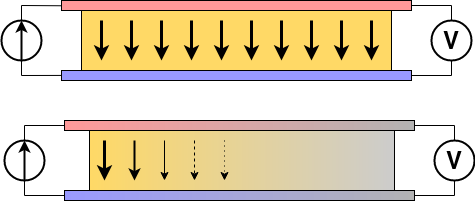

The diagram above was exported from draw.io. Its source (the exported page's mxGraphModel, read from the mxfile embedded in the PNG):
<mxGraphModel dx="1350" dy="793" grid="1" gridSize="10" guides="1" tooltips="1" connect="1" arrows="1" fold="1" page="1" pageScale="1" pageWidth="490" pageHeight="220" background="#ffffff" math="0" shadow="0">
  <root>
    <mxCell id="0" />
    <mxCell id="1" parent="0" />
    <mxCell id="17" value="" style="rounded=0;whiteSpace=wrap;html=1;fillColor=#9999FF;gradientColor=none;gradientDirection=west;" parent="1" vertex="1">
      <mxGeometry x="70" y="80" width="350" height="10" as="geometry" />
    </mxCell>
    <mxCell id="18" value="" style="rounded=0;whiteSpace=wrap;html=1;gradientColor=none;gradientDirection=east;fillColor=#FFD966;" parent="1" vertex="1">
      <mxGeometry x="90" y="20" width="310" height="60" as="geometry" />
    </mxCell>
    <mxCell id="19" value="" style="rounded=0;whiteSpace=wrap;html=1;fillColor=#FF9999;gradientColor=none;gradientDirection=west;" parent="1" vertex="1">
      <mxGeometry x="70" y="10" width="350" height="10" as="geometry" />
    </mxCell>
    <mxCell id="27" value="" style="endArrow=classic;html=1;strokeWidth=3;" parent="1" edge="1">
      <mxGeometry width="50" height="50" relative="1" as="geometry">
        <mxPoint x="110" y="30" as="sourcePoint" />
        <mxPoint x="110" y="70" as="targetPoint" />
      </mxGeometry>
    </mxCell>
    <mxCell id="28" value="" style="endArrow=classic;html=1;strokeWidth=3;" parent="1" edge="1">
      <mxGeometry width="50" height="50" relative="1" as="geometry">
        <mxPoint x="140" y="30" as="sourcePoint" />
        <mxPoint x="140" y="70" as="targetPoint" />
      </mxGeometry>
    </mxCell>
    <mxCell id="29" value="" style="endArrow=classic;html=1;strokeWidth=3;" parent="1" edge="1">
      <mxGeometry width="50" height="50" relative="1" as="geometry">
        <mxPoint x="170.0000000000001" y="30" as="sourcePoint" />
        <mxPoint x="170.0000000000001" y="70" as="targetPoint" />
      </mxGeometry>
    </mxCell>
    <mxCell id="30" value="" style="endArrow=classic;html=1;strokeWidth=3;" parent="1" edge="1">
      <mxGeometry width="50" height="50" relative="1" as="geometry">
        <mxPoint x="200.0000000000001" y="30" as="sourcePoint" />
        <mxPoint x="200.0000000000001" y="70" as="targetPoint" />
      </mxGeometry>
    </mxCell>
    <mxCell id="31" value="" style="endArrow=classic;html=1;strokeWidth=3;" parent="1" edge="1">
      <mxGeometry width="50" height="50" relative="1" as="geometry">
        <mxPoint x="230.0000000000001" y="30" as="sourcePoint" />
        <mxPoint x="230.0000000000001" y="70" as="targetPoint" />
      </mxGeometry>
    </mxCell>
    <mxCell id="32" value="" style="endArrow=classic;html=1;strokeWidth=3;" parent="1" edge="1">
      <mxGeometry width="50" height="50" relative="1" as="geometry">
        <mxPoint x="260.0000000000001" y="30" as="sourcePoint" />
        <mxPoint x="260.0000000000001" y="70" as="targetPoint" />
      </mxGeometry>
    </mxCell>
    <mxCell id="33" value="" style="endArrow=classic;html=1;strokeWidth=3;" parent="1" edge="1">
      <mxGeometry width="50" height="50" relative="1" as="geometry">
        <mxPoint x="290.0000000000001" y="30" as="sourcePoint" />
        <mxPoint x="290.0000000000001" y="70" as="targetPoint" />
      </mxGeometry>
    </mxCell>
    <mxCell id="34" value="" style="endArrow=classic;html=1;strokeWidth=3;" parent="1" edge="1">
      <mxGeometry width="50" height="50" relative="1" as="geometry">
        <mxPoint x="320.0000000000001" y="30" as="sourcePoint" />
        <mxPoint x="320.0000000000001" y="70" as="targetPoint" />
      </mxGeometry>
    </mxCell>
    <mxCell id="35" value="" style="endArrow=classic;html=1;strokeWidth=3;" parent="1" edge="1">
      <mxGeometry width="50" height="50" relative="1" as="geometry">
        <mxPoint x="350.0000000000001" y="30" as="sourcePoint" />
        <mxPoint x="350.0000000000001" y="70" as="targetPoint" />
      </mxGeometry>
    </mxCell>
    <mxCell id="36" value="" style="endArrow=classic;html=1;strokeWidth=3;" parent="1" edge="1">
      <mxGeometry width="50" height="50" relative="1" as="geometry">
        <mxPoint x="380.0000000000001" y="30" as="sourcePoint" />
        <mxPoint x="380.0000000000001" y="70" as="targetPoint" />
      </mxGeometry>
    </mxCell>
    <mxCell id="51" value="" style="ellipse;whiteSpace=wrap;html=1;aspect=fixed;rounded=0;shadow=0;glass=0;comic=0;fillColor=none;gradientColor=none;strokeWidth=2;" parent="1" vertex="1">
      <mxGeometry x="10" y="30" width="40" height="40" as="geometry" />
    </mxCell>
    <mxCell id="52" value="" style="endArrow=classic;html=1;strokeWidth=2;entryX=0.5;entryY=0;exitX=0.5;exitY=1;" parent="1" source="51" target="51" edge="1">
      <mxGeometry width="50" height="50" relative="1" as="geometry">
        <mxPoint x="10" y="180" as="sourcePoint" />
        <mxPoint x="60" y="130" as="targetPoint" />
      </mxGeometry>
    </mxCell>
    <mxCell id="53" value="" style="endArrow=none;html=1;strokeColor=#000000;strokeWidth=1;entryX=0.5;entryY=1;exitX=0;exitY=0.5;jumpSize=5;rounded=0;" parent="1" target="51" edge="1">
      <mxGeometry width="50" height="50" relative="1" as="geometry">
        <mxPoint x="70.20689655172418" y="84.9310344827586" as="sourcePoint" />
        <mxPoint x="40" y="80" as="targetPoint" />
        <Array as="points">
          <mxPoint x="30" y="85" />
        </Array>
      </mxGeometry>
    </mxCell>
    <mxCell id="54" value="" style="endArrow=none;html=1;strokeColor=#000000;strokeWidth=1;entryX=0;entryY=0.5;exitX=0.5;exitY=0;rounded=0;" parent="1" source="51" edge="1">
      <mxGeometry width="50" height="50" relative="1" as="geometry">
        <mxPoint x="10" y="290" as="sourcePoint" />
        <mxPoint x="70.20689655172418" y="15.27586206896558" as="targetPoint" />
        <Array as="points">
          <mxPoint x="30" y="15" />
        </Array>
      </mxGeometry>
    </mxCell>
    <mxCell id="59" value="&lt;h1&gt;V&lt;/h1&gt;" style="ellipse;whiteSpace=wrap;html=1;aspect=fixed;rounded=0;shadow=0;glass=0;comic=0;strokeWidth=2;fillColor=none;gradientColor=none;verticalAlign=middle;horizontal=1;fontSize=12;spacingTop=6;spacing=0;spacingLeft=0;align=center;fontStyle=0;fontFamily=Helvetica;" parent="1" vertex="1">
      <mxGeometry x="440" y="30" width="40" height="40" as="geometry" />
    </mxCell>
    <mxCell id="61" value="" style="rounded=0;whiteSpace=wrap;html=1;fillColor=#B3B3B3;gradientColor=#9999FF;gradientDirection=west;" parent="1" vertex="1">
      <mxGeometry x="73" y="200" width="350" height="10" as="geometry" />
    </mxCell>
    <mxCell id="62" value="" style="rounded=0;whiteSpace=wrap;html=1;gradientColor=#CCCCCC;gradientDirection=east;fillColor=#FFD966;" parent="1" vertex="1">
      <mxGeometry x="98" y="140" width="305" height="60" as="geometry" />
    </mxCell>
    <mxCell id="63" value="" style="rounded=0;whiteSpace=wrap;html=1;fillColor=#B3B3B3;gradientColor=#FF9999;gradientDirection=west;" parent="1" vertex="1">
      <mxGeometry x="73" y="130" width="350" height="10" as="geometry" />
    </mxCell>
    <mxCell id="64" value="" style="endArrow=classic;html=1;strokeWidth=3;" parent="1" edge="1">
      <mxGeometry width="50" height="50" relative="1" as="geometry">
        <mxPoint x="113" y="150" as="sourcePoint" />
        <mxPoint x="113" y="190" as="targetPoint" />
      </mxGeometry>
    </mxCell>
    <mxCell id="65" value="" style="endArrow=classic;html=1;strokeWidth=2;" parent="1" edge="1">
      <mxGeometry width="50" height="50" relative="1" as="geometry">
        <mxPoint x="143.0000000000001" y="150" as="sourcePoint" />
        <mxPoint x="143.0000000000001" y="190" as="targetPoint" />
      </mxGeometry>
    </mxCell>
    <mxCell id="66" value="" style="endArrow=classic;html=1;strokeWidth=1;" parent="1" edge="1">
      <mxGeometry width="50" height="50" relative="1" as="geometry">
        <mxPoint x="173.0000000000001" y="150" as="sourcePoint" />
        <mxPoint x="173.0000000000001" y="190" as="targetPoint" />
      </mxGeometry>
    </mxCell>
    <mxCell id="67" value="" style="endArrow=classic;html=1;strokeWidth=1;dashed=1;" parent="1" edge="1">
      <mxGeometry width="50" height="50" relative="1" as="geometry">
        <mxPoint x="203.0000000000001" y="150" as="sourcePoint" />
        <mxPoint x="203.0000000000001" y="190" as="targetPoint" />
      </mxGeometry>
    </mxCell>
    <mxCell id="68" value="" style="endArrow=classic;html=1;strokeWidth=1;dashed=1;dashPattern=1 4;" parent="1" edge="1">
      <mxGeometry width="50" height="50" relative="1" as="geometry">
        <mxPoint x="233.0000000000001" y="150" as="sourcePoint" />
        <mxPoint x="233.0000000000001" y="190" as="targetPoint" />
      </mxGeometry>
    </mxCell>
    <mxCell id="69" value="" style="ellipse;whiteSpace=wrap;html=1;aspect=fixed;rounded=0;shadow=0;glass=0;comic=0;fillColor=none;gradientColor=none;strokeWidth=2;" parent="1" vertex="1">
      <mxGeometry x="13" y="150" width="40" height="40" as="geometry" />
    </mxCell>
    <mxCell id="70" value="" style="endArrow=classic;html=1;strokeWidth=2;entryX=0.5;entryY=0;exitX=0.5;exitY=1;" parent="1" source="69" target="69" edge="1">
      <mxGeometry width="50" height="50" relative="1" as="geometry">
        <mxPoint x="13" y="300" as="sourcePoint" />
        <mxPoint x="63" y="250" as="targetPoint" />
      </mxGeometry>
    </mxCell>
    <mxCell id="71" value="" style="endArrow=none;html=1;strokeColor=#000000;strokeWidth=1;entryX=0.5;entryY=1;exitX=0;exitY=0.5;jumpSize=5;rounded=0;" parent="1" source="61" target="69" edge="1">
      <mxGeometry width="50" height="50" relative="1" as="geometry">
        <mxPoint x="3" y="490" as="sourcePoint" />
        <mxPoint x="43" y="200" as="targetPoint" />
        <Array as="points">
          <mxPoint x="33" y="205" />
        </Array>
      </mxGeometry>
    </mxCell>
    <mxCell id="72" value="" style="endArrow=none;html=1;strokeColor=#000000;strokeWidth=1;entryX=0;entryY=0.5;exitX=0.5;exitY=0;rounded=0;" parent="1" source="69" target="63" edge="1">
      <mxGeometry width="50" height="50" relative="1" as="geometry">
        <mxPoint x="13" y="410" as="sourcePoint" />
        <mxPoint x="63" y="360" as="targetPoint" />
        <Array as="points">
          <mxPoint x="33" y="135" />
        </Array>
      </mxGeometry>
    </mxCell>
    <mxCell id="73" value="&lt;h1&gt;V&lt;/h1&gt;" style="ellipse;whiteSpace=wrap;html=1;aspect=fixed;rounded=0;shadow=0;glass=0;comic=0;strokeWidth=2;fillColor=none;gradientColor=none;verticalAlign=middle;horizontal=1;fontSize=12;spacingTop=6;spacing=0;spacingLeft=0;align=center;fontStyle=0;fontFamily=Helvetica;" parent="1" vertex="1">
      <mxGeometry x="443" y="150" width="40" height="40" as="geometry" />
    </mxCell>
    <mxCell id="74" value="" style="endArrow=none;html=1;strokeColor=#000000;strokeWidth=1;fontFamily=Helvetica;fontSize=12;entryX=0.5;entryY=1;exitX=1;exitY=0.5;rounded=0;" parent="1" source="61" target="73" edge="1">
      <mxGeometry width="50" height="50" relative="1" as="geometry">
        <mxPoint x="10" y="280" as="sourcePoint" />
        <mxPoint x="60" y="230" as="targetPoint" />
        <Array as="points">
          <mxPoint x="463" y="205" />
        </Array>
      </mxGeometry>
    </mxCell>
    <mxCell id="76" value="" style="endArrow=none;html=1;strokeWidth=1;fontSize=12;entryX=0.5;entryY=0;exitX=1;exitY=0.5;rounded=0;" parent="1" source="63" target="73" edge="1">
      <mxGeometry width="50" height="50" relative="1" as="geometry">
        <mxPoint x="10" y="280" as="sourcePoint" />
        <mxPoint x="60" y="230" as="targetPoint" />
        <Array as="points">
          <mxPoint x="463" y="135" />
        </Array>
      </mxGeometry>
    </mxCell>
    <mxCell id="77" value="" style="endArrow=none;html=1;strokeWidth=1;fontSize=12;entryX=1;entryY=0.5;exitX=0.5;exitY=1;rounded=0;" parent="1" source="59" target="17" edge="1">
      <mxGeometry width="50" height="50" relative="1" as="geometry">
        <mxPoint x="10" y="280" as="sourcePoint" />
        <mxPoint x="60" y="230" as="targetPoint" />
        <Array as="points">
          <mxPoint x="460" y="85" />
        </Array>
      </mxGeometry>
    </mxCell>
    <mxCell id="78" value="" style="endArrow=none;html=1;strokeWidth=1;fontSize=12;entryX=1;entryY=0.5;exitX=0.5;exitY=0;rounded=0;" parent="1" source="59" target="19" edge="1">
      <mxGeometry width="50" height="50" relative="1" as="geometry">
        <mxPoint x="10" y="280" as="sourcePoint" />
        <mxPoint x="60" y="230" as="targetPoint" />
        <Array as="points">
          <mxPoint x="460" y="15" />
        </Array>
      </mxGeometry>
    </mxCell>
  </root>
</mxGraphModel>